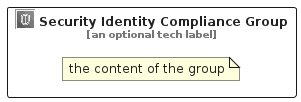

The diagram above was rendered by PlantUML. Its source (embedded in the PNG):
@startuml
' configures the library
!global $INCLUSION_MODE="local"
!global $LIB_BASE_LOCATION="../.."

' loads the library's bootstrap
!include $LIB_BASE_LOCATION/bootstrap.puml

' loads the package bootstrap
include('aws-q2-2022/bootstrap')

' loads the Item which embeds the element SecurityIdentityComplianceGroup
include('aws-q2-2022/Category/SecurityIdentityCompliance')

' renders the element
SecurityIdentityComplianceGroup('SecurityIdentityComplianceGroup', 'Security Identity Compliance Group', 'an optional tech label') {
    note as note
        the content of the group
    end note
}
@enduml